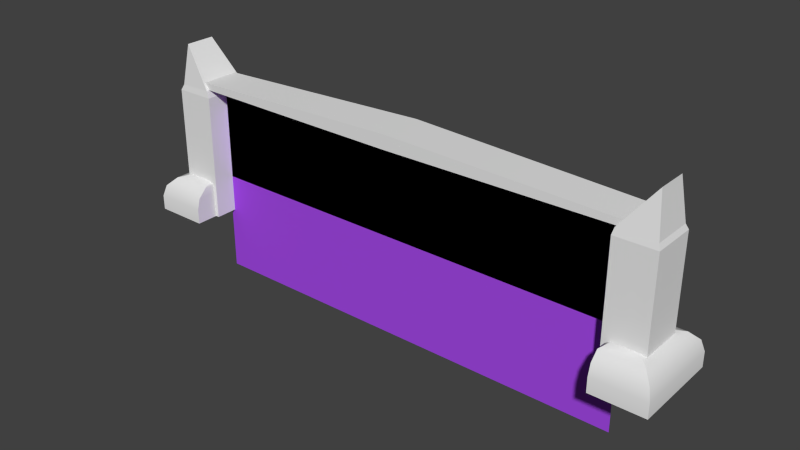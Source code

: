 # Source: portal.blend  (saved by Blender 2.76.0; exported with 4.5.12 LTS)
import bpy
from mathutils import Matrix  # noqa: F401  (used for matrix-valued properties, if any)

bpy.ops.wm.read_factory_settings(use_empty=True)
scene = bpy.context.scene
scene.name = 'Scene'

# ---- collections
col_collection_1 = bpy.data.collections.new('Collection 1'); scene.collection.children.link(col_collection_1)

# ---- materials (node trees are filled in below, after node groups)
mat_portal = bpy.data.materials.new('Portal')
mat_portal.alpha_threshold = 0.0
mat_portal.use_transparent_shadow = False
mat_portal.diffuse_color = (0.3716, 0.0675, 0.8, 1.0)
mat_portal.roughness = 0.5
mat_portal.line_color = (0.0, 0.0, 0.0, 1.0)
mat_frame = bpy.data.materials.new('Frame')
mat_frame.alpha_threshold = 0.0
mat_frame.use_transparent_shadow = False
mat_frame.roughness = 0.5

# ---- node groups
ng_auto_smooth = bpy.data.node_groups.new('Auto Smooth', 'GeometryNodeTree')
_s = ng_auto_smooth.interface.new_socket(name='Geometry', in_out='OUTPUT', socket_type='NodeSocketGeometry')
_s = ng_auto_smooth.interface.new_socket(name='Geometry', in_out='INPUT', socket_type='NodeSocketGeometry')
_s = ng_auto_smooth.interface.new_socket(name='Angle', in_out='INPUT', socket_type='NodeSocketFloat')
_s.subtype = 'ANGLE'
_s.min_value = 0.0
_s.max_value = 3.142
ng_auto_smooth.is_modifier = True
_N = ng_auto_smooth.nodes; _L = ng_auto_smooth.links
n0 = _N.new('NodeGroupOutput'); n0.name = 'Group Output'; n0.location = (480, -100)
n1 = _N.new('NodeGroupInput'); n1.name = 'Group Input'; n1.location = (-420, -300)
n2 = _N.new('NodeGroupInput'); n2.name = 'Group Input.001'; n2.location = (-60, -100)
n3 = _N.new('GeometryNodeSetShadeSmooth'); n3.name = 'Set Shade Smooth'; n3.location = (120, -100)
n3.domain = 'EDGE'
n4 = _N.new('GeometryNodeSetShadeSmooth'); n4.name = 'Set Shade Smooth.001'; n4.location = (300, -100)
n5 = _N.new('GeometryNodeInputMeshEdgeAngle'); n5.name = 'Edge Angle'; n5.location = (-420, -220)
n6 = _N.new('GeometryNodeInputEdgeSmooth'); n6.name = 'Is Edge Smooth'; n6.location = (-60, -160)
n7 = _N.new('GeometryNodeInputShadeSmooth'); n7.name = 'Is Face Smooth'; n7.location = (-240, -340)
n8 = _N.new('FunctionNodeBooleanMath'); n8.name = 'Boolean Math'; n8.location = (-60, -220)
n9 = _N.new('FunctionNodeCompare'); n9.name = 'Compare'; n9.location = (-240, -180)
n9.operation = 'LESS_EQUAL'
_L.new(n5.outputs[0], n9.inputs[0])
_L.new(n4.outputs[0], n0.inputs[0])
_L.new(n1.outputs[1], n9.inputs[1])
_L.new(n9.outputs[0], n8.inputs[0])
_L.new(n7.outputs[0], n8.inputs[1])
_L.new(n2.outputs[0], n3.inputs[0])
_L.new(n6.outputs[0], n3.inputs[1])
_L.new(n3.outputs[0], n4.inputs[0])
_L.new(n8.outputs[0], n3.inputs[2])
n0.is_active_output = True

# ---- material node trees

# ---- world
world_world = bpy.data.worlds.new('World'); scene.world = world_world
world_world.color = (0.05088, 0.05088, 0.05088)
world_world.use_sun_shadow = False
world_world.sun_shadow_jitter_overblur = 0.0
world_world.cycles.sampling_method = 'MANUAL'
world_world.cycles.sample_map_resolution = 256

# ---- meshes
me_cube = bpy.data.meshes.new('Cube')
me_cube.from_pydata([(5.0, 1.49e-07, -1.442), (5.0, -1.49e-07, 3.111), (5.0, 5.96e-08, -1.442), (5.0, -5.96e-08, 3.111), (5.246, 0.4283, 3.0), (5.246, -0.4283, 3.0), (5.246, 0.4283, 3.136), (5.246, -0.4283, 3.136), (4.918, 0.5, 0.0), (4.918, -0.5, 0.0), (5.809, 0.5, 0.0), (5.809, -0.5, 0.0), (4.971, 0.5, 3.0), (4.971, -0.5, 3.0), (6.187, -1.0, 0.0), (5.0, -1.0, 0.0), (6.187, 1.0, 0.0), (5.0, 1.0, 0.0), (5.678, -0.4911, 0.8418), (6.187, -1.0, 0.3329), (5.933, -0.7455, 0.7736), (6.119, -0.9318, 0.5874), (5.0, -1.0, 0.3329), (5.118, -0.4911, 0.8418), (5.0, -0.9318, 0.5874), (5.0, -0.7455, 0.7736), (5.678, 0.4911, 0.8418), (6.187, 1.0, 0.3329), (5.933, 0.7455, 0.7736), (6.119, 0.9318, 0.5874), (5.118, 0.4911, 0.8418), (5.0, 1.0, 0.3329), (5.0, 0.7455, 0.7736), (5.0, 0.9318, 0.5874), (4.918, 0.5, 2.837), (4.918, -0.5, 2.837), (5.645, 0.3367, 3.864), (5.809, 0.5, 2.837), (5.761, 0.4522, 2.952), (5.645, -0.3367, 3.864), (5.809, -0.5, 2.837), (5.761, -0.4522, 2.952), (-5.0, 1.49e-07, -1.442), (-5.0, -1.49e-07, 3.111), (-5.0, 5.96e-08, -1.442), (-5.0, -5.96e-08, 3.111), (-5.246, 0.4283, 3.0), (-5.246, -0.4283, 3.0), (-5.246, 0.4283, 3.136), (-5.246, -0.4283, 3.136), (0.0, 0.5, 3.0), (0.0, -0.5, 3.0), (0.0, 0.5, 3.317), (0.0, -0.5, 3.317), (-4.918, 0.5, 0.0), (-4.918, -0.5, 0.0), (-5.809, 0.5, 0.0), (-5.809, -0.5, 0.0), (-4.971, 0.5, 3.0), (-4.971, -0.5, 3.0), (-6.187, -1.0, 0.0), (-5.0, -1.0, 0.0), (-6.187, 1.0, 0.0), (-5.0, 1.0, 0.0), (-5.678, -0.4911, 0.8418), (-6.187, -1.0, 0.3329), (-5.933, -0.7455, 0.7736), (-6.119, -0.9318, 0.5874), (-5.0, -1.0, 0.3329), (-5.118, -0.4911, 0.8418), (-5.0, -0.9318, 0.5874), (-5.0, -0.7455, 0.7736), (-5.678, 0.4911, 0.8418), (-6.187, 1.0, 0.3329), (-5.933, 0.7455, 0.7736), (-6.119, 0.9318, 0.5874), (-5.118, 0.4911, 0.8418), (-5.0, 1.0, 0.3329), (-5.0, 0.7455, 0.7736), (-5.0, 0.9318, 0.5874), (-4.918, 0.5, 2.837), (-4.918, -0.5, 2.837), (-5.645, 0.3367, 3.864), (-5.809, 0.5, 2.837), (-5.761, 0.4522, 2.952), (-5.645, -0.3367, 3.864), (-5.809, -0.5, 2.837), (-5.761, -0.4522, 2.952)], [], [(0, 42, 43, 1), (52, 53, 7, 6), (51, 5, 7, 53), (4, 50, 52, 6), (51, 50, 4, 5), (8, 34, 37, 10), (35, 40, 41, 13), (35, 34, 8, 9), (30, 23, 18, 26), (17, 31, 27, 16), (14, 19, 22, 15), (25, 23, 30, 32), (35, 9, 11, 40), (10, 37, 40, 11), (18, 23, 25, 20), (20, 25, 24, 21), (21, 24, 22, 19), (30, 26, 28, 32), (32, 28, 29, 33), (33, 29, 27, 31), (26, 18, 20, 28), (28, 20, 21, 29), (29, 21, 19, 27), (16, 27, 19, 14), (32, 33, 24, 25), (36, 39, 41, 38), (38, 41, 40, 37), (15, 22, 31, 17), (24, 33, 31, 22), (13, 41, 39), (52, 48, 49, 53), (51, 53, 49, 47), (46, 48, 52, 50), (51, 47, 46, 50), (54, 56, 83, 80), (81, 59, 87, 86), (81, 55, 54, 80), (76, 72, 64, 69), (63, 62, 73, 77), (60, 61, 68, 65), (71, 78, 76, 69), (81, 86, 57, 55), (56, 57, 86, 83), (64, 66, 71, 69), (66, 67, 70, 71), (67, 65, 68, 70), (76, 78, 74, 72), (78, 79, 75, 74), (79, 77, 73, 75), (72, 74, 66, 64), (74, 75, 67, 66), (75, 73, 65, 67), (62, 60, 65, 73), (78, 71, 70, 79), (82, 84, 87, 85), (84, 83, 86, 87), (61, 63, 77, 68), (70, 68, 77, 79), (59, 85, 87), (44, 2, 3, 45), (84, 58, 80, 83), (59, 81, 80, 58), (84, 82, 58), (58, 82, 85, 59), (38, 37, 34, 12), (13, 12, 34, 35), (38, 12, 36), (12, 13, 39, 36)])
me_cube.polygons.foreach_set('use_smooth', [True] * 68)
me_cube.polygons.foreach_set('material_index', [0, 1, 1, 1, 1, 1, 1, 1, 1, 1, 1, 1, 1, 1, 1, 1, 1, 1, 1, 1, 1, 1, 1, 1, 1, 1, 1, 1, 1, 1, 1, 1, 1, 1, 1, 1, 1, 1, 1, 1, 1, 1, 1, 1, 1, 1, 1, 1, 1, 1, 1, 1, 1, 1, 1, 1, 1, 1, 1, 0, 1, 1, 1, 1, 1, 1, 1, 1])
_k = set([(4, 50), (5, 51), (6, 52), (7, 53), (8, 34), (9, 35), (10, 37), (11, 40), (12, 13), (12, 34), (12, 36), (12, 38), (13, 35), (13, 39), (13, 41), (14, 19), (15, 22), (16, 27), (17, 31), (18, 20), (19, 21), (20, 21), (22, 24), (23, 25), (24, 25), (26, 28), (27, 29), (28, 29), (30, 32), (31, 33), (32, 33), (34, 35), (34, 37), (35, 40), (36, 38), (36, 39), (37, 38), (37, 40), (38, 41), (39, 41), (40, 41), (46, 50), (47, 51), (48, 52), (49, 53), (54, 80), (55, 81), (56, 83), (57, 86), (58, 59), (58, 80), (58, 82), (58, 84), (59, 81), (59, 85), (59, 87), (60, 65), (61, 68), (62, 73), (63, 77), (64, 66), (65, 67), (66, 67), (68, 70), (69, 71), (70, 71), (72, 74), (73, 75), (74, 75), (76, 78), (77, 79), (78, 79), (80, 81), (80, 83), (81, 86), (82, 84), (82, 85), (83, 84), (83, 86), (84, 87), (85, 87), (86, 87)])
me_cube.attributes.new('sharp_edge', 'BOOLEAN', 'EDGE').data.foreach_set('value', [ (min(e.vertices), max(e.vertices)) in _k for e in me_cube.edges])
_uv = me_cube.uv_layers.new(name='UVMap')
_uv.uv.foreach_set('vector', [0.9999, 0.3293, 0.0001153, 0.3293, 0.0001149, 0.0001147, 0.9999, 0.0001147, 0.5, 0.09846, 0.5, 0.003957, 0.996, 0.01074, 0.996, 0.09168, 0.4998, 0.6046, 0.9956, 0.6046, 0.9956, 0.6174, 0.4998, 0.6345, 0.9955, 0.6724, 0.4997, 0.6724, 0.4997, 0.6424, 0.9955, 0.6596, 0.4997, 0.2009, 0.4997, 0.1064, 0.9955, 0.1133, 0.9954, 0.1943, 0.7741, 0.2088, 0.7741, 0.4769, 0.6899, 0.4769, 0.6899, 0.2088, 0.2798, 0.7944, 0.364, 0.7944, 0.3595, 0.8062, 0.2846, 0.8099, 0.4875, 0.4769, 0.393, 0.4769, 0.393, 0.2088, 0.4875, 0.2088, 0.8001, 0.8686, 0.8001, 0.7758, 0.853, 0.7758, 0.853, 0.8686, 0.782, 0.3149, 0.782, 0.2835, 0.8942, 0.2835, 0.8942, 0.3149, 0.4785, 0.6803, 0.5003, 0.703, 0.4197, 0.7809, 0.3978, 0.7583, 0.417, 0.5024, 0.4411, 0.4895, 0.5339, 0.4895, 0.5579, 0.5024, 0.5978, 0.4769, 0.5978, 0.2088, 0.682, 0.2088, 0.682, 0.4769, 0.5899, 0.2088, 0.5899, 0.4769, 0.4954, 0.4769, 0.4954, 0.2088, 0.5176, 0.7901, 0.4796, 0.8269, 0.4542, 0.8167, 0.5176, 0.7555, 0.5176, 0.7555, 0.4542, 0.8167, 0.4369, 0.7988, 0.513, 0.7253, 0.513, 0.7253, 0.4369, 0.7988, 0.4197, 0.7809, 0.5003, 0.703, 0.7931, 0.2088, 0.8461, 0.2088, 0.8701, 0.2337, 0.782, 0.2337, 0.782, 0.2337, 0.8701, 0.2337, 0.8877, 0.2586, 0.782, 0.2586, 0.782, 0.2586, 0.8877, 0.2586, 0.8942, 0.2835, 0.782, 0.2835, 0.3418, 0.7865, 0.249, 0.7865, 0.2249, 0.7616, 0.3658, 0.7616, 0.3658, 0.7616, 0.2249, 0.7616, 0.2073, 0.7367, 0.3834, 0.7367, 0.3834, 0.7367, 0.2073, 0.7367, 0.2009, 0.7118, 0.3899, 0.7118, 0.3899, 0.6803, 0.3899, 0.7118, 0.2009, 0.7118, 0.2009, 0.6803, 0.5579, 0.5024, 0.5755, 0.52, 0.3994, 0.52, 0.417, 0.5024, 0.8614, 0.5763, 0.7977, 0.5763, 0.7868, 0.4895, 0.8723, 0.4895, 0.3909, 0.5952, 0.3054, 0.5952, 0.3009, 0.5834, 0.3954, 0.5834, 0.393, 0.5755, 0.393, 0.544, 0.582, 0.544, 0.582, 0.5755, 0.3994, 0.52, 0.5755, 0.52, 0.582, 0.544, 0.393, 0.544, 0.8001, 0.6935, 0.8738, 0.6803, 0.8738, 0.7678, 0.5, 0.09846, 0.003957, 0.09168, 0.003958, 0.01074, 0.5, 0.003957, 0.4998, 0.6046, 0.4998, 0.6345, 0.003957, 0.6174, 0.003957, 0.6046, 0.003957, 0.6724, 0.003957, 0.6596, 0.4997, 0.6424, 0.4997, 0.6724, 0.4997, 0.2009, 0.003957, 0.1939, 0.003985, 0.113, 0.4997, 0.1064, 0.2088, 0.2088, 0.293, 0.2088, 0.293, 0.4769, 0.2088, 0.4769, 0.3851, 0.4769, 0.3803, 0.4924, 0.3054, 0.4887, 0.3009, 0.4769, 0.003957, 0.4769, 0.003957, 0.2088, 0.09846, 0.2088, 0.09846, 0.4769, 0.1166, 0.7944, 0.1695, 0.7944, 0.1695, 0.8872, 0.1166, 0.8872, 0.6035, 0.8002, 0.5255, 0.7195, 0.5482, 0.6976, 0.6261, 0.7783, 0.68, 0.6803, 0.7922, 0.6803, 0.7922, 0.7118, 0.68, 0.7118, 0.6139, 0.5626, 0.7549, 0.5626, 0.7308, 0.5755, 0.638, 0.5755, 0.3851, 0.4769, 0.3009, 0.4769, 0.3009, 0.2088, 0.3851, 0.2088, 0.1064, 0.2088, 0.2009, 0.2088, 0.2009, 0.4769, 0.1064, 0.4769, 0.7281, 0.7865, 0.704, 0.7616, 0.7922, 0.7616, 0.781, 0.7865, 0.704, 0.7616, 0.6864, 0.7367, 0.7922, 0.7367, 0.7922, 0.7616, 0.6864, 0.7367, 0.68, 0.7118, 0.7922, 0.7118, 0.7922, 0.7367, 0.6721, 0.7184, 0.6619, 0.7437, 0.6007, 0.6803, 0.6353, 0.6803, 0.6619, 0.7437, 0.644, 0.761, 0.5706, 0.685, 0.6007, 0.6803, 0.644, 0.761, 0.6261, 0.7783, 0.5482, 0.6976, 0.5706, 0.685, 0.1449, 0.6803, 0.1689, 0.7052, 0.028, 0.7052, 0.05205, 0.6803, 0.1689, 0.7052, 0.1865, 0.7301, 0.0104, 0.7301, 0.028, 0.7052, 0.1865, 0.7301, 0.193, 0.755, 0.003957, 0.755, 0.0104, 0.7301, 0.193, 0.7865, 0.003957, 0.7865, 0.003957, 0.755, 0.193, 0.755, 0.7549, 0.5626, 0.6139, 0.5626, 0.5963, 0.545, 0.7725, 0.545, 0.1218, 0.5755, 0.1109, 0.4887, 0.1964, 0.4887, 0.1854, 0.5755, 0.1109, 0.4887, 0.1064, 0.4769, 0.2009, 0.4769, 0.1964, 0.4887, 0.5899, 0.4895, 0.7789, 0.4895, 0.7789, 0.5209, 0.5899, 0.5209, 0.5963, 0.545, 0.5899, 0.5209, 0.7789, 0.5209, 0.7725, 0.545, 0.3803, 0.4924, 0.3166, 0.5755, 0.3054, 0.4887, 0.0001149, 0.3295, 0.9999, 0.3295, 0.9999, 0.6586, 0.0001152, 0.6586, 0.2884, 0.4887, 0.2136, 0.4924, 0.2088, 0.4769, 0.293, 0.4769, 0.003957, 0.4931, 0.003957, 0.4769, 0.09846, 0.4769, 0.09846, 0.4931, 0.2884, 0.4887, 0.2773, 0.5755, 0.2136, 0.4924, 0.09846, 0.4931, 0.08303, 0.5967, 0.01939, 0.5967, 0.003957, 0.4931, 0.7596, 0.7981, 0.7642, 0.8099, 0.68, 0.8099, 0.6848, 0.7944, 0.1774, 0.7944, 0.2719, 0.7944, 0.2719, 0.8106, 0.1774, 0.8106, 0.06608, 0.7944, 0.1087, 0.856, 0.003957, 0.856, 0.8765, 0.4264, 0.782, 0.4264, 0.7974, 0.3229, 0.8611, 0.3229])
me_cube.materials.append(mat_portal)
me_cube.materials.append(mat_frame)
me_cube.use_remesh_preserve_volume = False
me_cube.use_remesh_preserve_attributes = False
me_cube.use_mirror_vertex_groups = False
me_cube.update()

# ---- objects
ob_portal = bpy.data.objects.new('Portal', me_cube)

# ---- transforms, parenting, visibility, modifiers, constraints
ob_portal.location = (0.0, 0.0, 0.0)
ob_portal.lock_rotations_4d = False
ob_portal.empty_display_type = 'ARROWS'
ob_portal.lineart.crease_threshold = 0.0
_m = ob_portal.modifiers.new('Auto Smooth', 'NODES')
_m.node_group = ng_auto_smooth
_gi = [s.identifier for s in ng_auto_smooth.interface.items_tree if s.item_type == 'SOCKET' and s.in_out == 'INPUT']
_m[_gi[1]] = 3.142  # Angle

# ---- collection membership
col_collection_1.objects.link(ob_portal)

# ---- scene / render settings (as saved in the file)
scene.frame_start = 1; scene.frame_end = 250; scene.frame_set(-3)
scene.render.engine = 'BLENDER_EEVEE_NEXT'
scene.render.resolution_percentage = 50
scene.render.dither_intensity = 0.0
scene.cycles.use_denoising = False
scene.cycles.samples = 10
scene.cycles.sampling_pattern = 'TABULATED_SOBOL'
scene.cycles.light_sampling_threshold = 0.0
scene.cycles.use_adaptive_sampling = False
scene.cycles.use_light_tree = False
scene.cycles.blur_glossy = 0.0
scene.cycles.pixel_filter_type = 'GAUSSIAN'
scene.cycles.sample_clamp_indirect = 0.0
scene.view_settings.view_transform = 'Standard'
bpy.context.view_layer.update()

# ---- added for rendering (the .blend has no active camera and no usable light): camera, sun
cam_auto = bpy.data.cameras.new('AutoCamera')
cam_auto.lens = 50.0
cam_auto.sensor_width = 36.0
cam_auto.clip_end = 1000.0
ob_auto_camera = bpy.data.objects.new('AutoCamera', cam_auto)
scene.collection.objects.link(ob_auto_camera)
ob_auto_camera.location = (12.5934, -15.1121, 11.2858)
ob_auto_camera.rotation_euler = (1.09748, -7.21219e-08, 0.694738)
scene.camera = ob_auto_camera
light_auto_sun = bpy.data.lights.new('AutoSun', 'SUN')
light_auto_sun.energy = 3.0
light_auto_sun.angle = 0.0523599
ob_auto_sun = bpy.data.objects.new('AutoSun', light_auto_sun)
scene.collection.objects.link(ob_auto_sun)
ob_auto_sun.rotation_euler = (0.872665, 0.174533, 0.523599)
bpy.context.view_layer.update()
